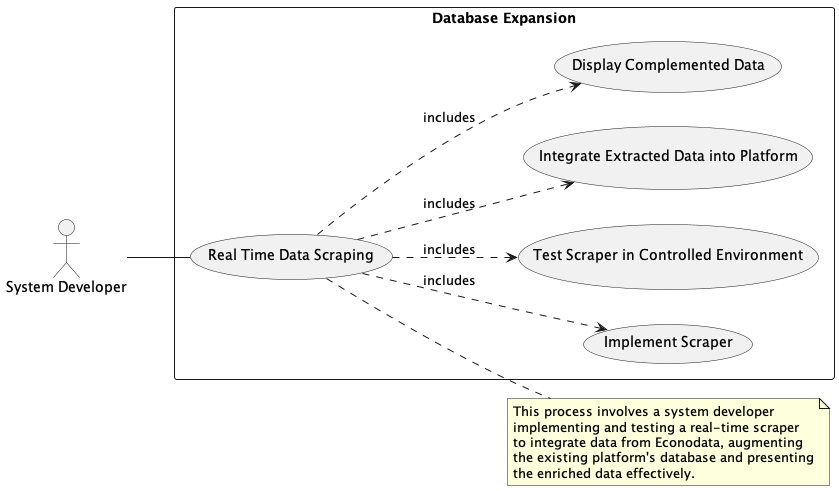

The diagram above was rendered by PlantUML. Its source (embedded in the PNG):
@startuml 08-DatabaseExpansion
left to right direction
skinparam packageStyle rectangle

actor "System Developer" as Dev

rectangle "Database Expansion" {
  Dev -- (Real Time Data Scraping)
  (Real Time Data Scraping) ..> (Implement Scraper) : includes
  (Real Time Data Scraping) ..> (Test Scraper in Controlled Environment) : includes
  (Real Time Data Scraping) ..> (Integrate Extracted Data into Platform) : includes
  (Real Time Data Scraping) ..> (Display Complemented Data) : includes
}

note right of (Real Time Data Scraping)
  This process involves a system developer
  implementing and testing a real-time scraper
  to integrate data from Econodata, augmenting
  the existing platform's database and presenting
  the enriched data effectively.
end note

@enduml